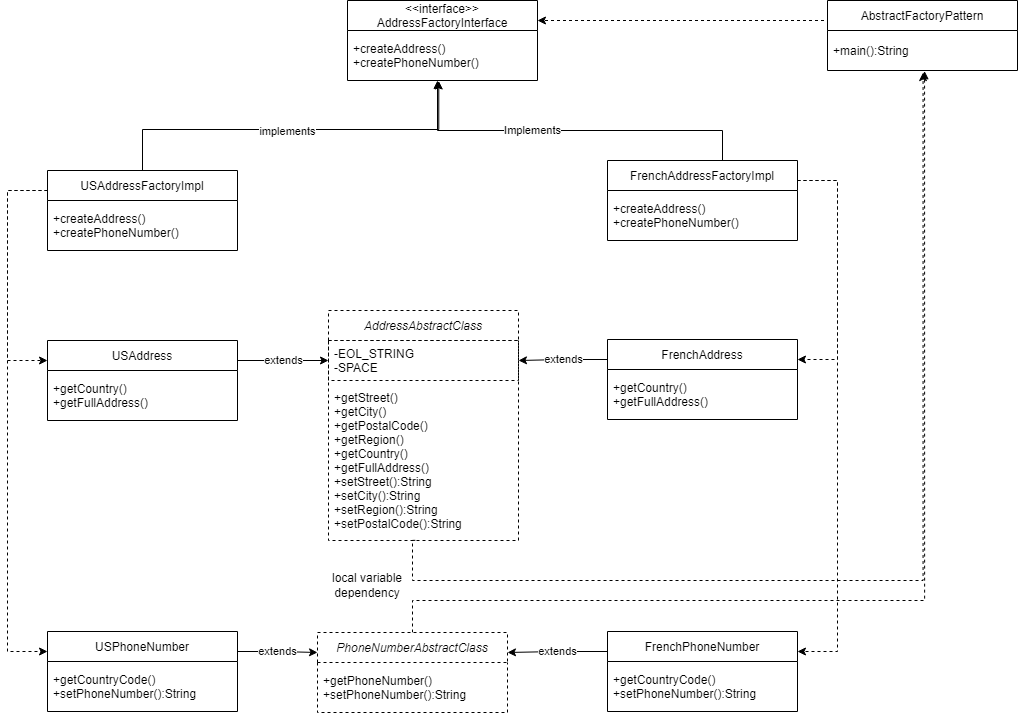

The diagram above was exported from draw.io. Its source (the exported page's mxGraphModel, read from the mxfile embedded in the PNG):
<mxGraphModel dx="1117" dy="804" grid="1" gridSize="10" guides="1" tooltips="1" connect="1" arrows="1" fold="1" page="1" pageScale="1" pageWidth="1100" pageHeight="850" background="none" math="0" shadow="0">
  <root>
    <mxCell id="0" />
    <mxCell id="1" parent="0" />
    <mxCell id="WTavVQ3OG4Ke6jMt4sxN-46" style="edgeStyle=orthogonalEdgeStyle;rounded=0;orthogonalLoop=1;jettySize=auto;html=1;exitX=0;exitY=0.25;exitDx=0;exitDy=0;entryX=0;entryY=0.25;entryDx=0;entryDy=0;dashed=1;" parent="1" source="evrL80drbmnIfJDd2jKB-1" target="evrL80drbmnIfJDd2jKB-12" edge="1">
      <mxGeometry relative="1" as="geometry">
        <Array as="points">
          <mxPoint x="40" y="210" />
          <mxPoint x="40" y="380" />
        </Array>
      </mxGeometry>
    </mxCell>
    <mxCell id="WTavVQ3OG4Ke6jMt4sxN-47" style="edgeStyle=orthogonalEdgeStyle;rounded=0;orthogonalLoop=1;jettySize=auto;html=1;exitX=0;exitY=0.25;exitDx=0;exitDy=0;entryX=0;entryY=0.25;entryDx=0;entryDy=0;dashed=1;" parent="1" source="evrL80drbmnIfJDd2jKB-1" target="l3IwqbRnFfLZwOfgqRGA-12" edge="1">
      <mxGeometry relative="1" as="geometry">
        <Array as="points">
          <mxPoint x="40" y="210" />
          <mxPoint x="40" y="671" />
        </Array>
      </mxGeometry>
    </mxCell>
    <mxCell id="WTavVQ3OG4Ke6jMt4sxN-58" style="edgeStyle=orthogonalEdgeStyle;rounded=0;orthogonalLoop=1;jettySize=auto;html=1;exitX=0.5;exitY=0;exitDx=0;exitDy=0;entryX=0.491;entryY=1.03;entryDx=0;entryDy=0;entryPerimeter=0;" parent="1" source="evrL80drbmnIfJDd2jKB-1" edge="1">
      <mxGeometry relative="1" as="geometry">
        <mxPoint x="-57" y="333" as="sourcePoint" />
        <mxPoint x="471.2900000000002" y="100.5" as="targetPoint" />
        <Array as="points">
          <mxPoint x="175" y="149" />
          <mxPoint x="471" y="149" />
        </Array>
      </mxGeometry>
    </mxCell>
    <mxCell id="WTavVQ3OG4Ke6jMt4sxN-59" value="implements" style="edgeLabel;html=1;align=center;verticalAlign=middle;resizable=0;points=[];" parent="WTavVQ3OG4Ke6jMt4sxN-58" vertex="1" connectable="0">
      <mxGeometry x="0.1055" y="1" relative="1" as="geometry">
        <mxPoint x="-28" y="2" as="offset" />
      </mxGeometry>
    </mxCell>
    <mxCell id="evrL80drbmnIfJDd2jKB-1" value="USAddressFactoryImpl" style="swimlane;fontStyle=0;childLayout=stackLayout;horizontal=1;startSize=30;horizontalStack=0;resizeParent=1;resizeParentMax=0;resizeLast=0;collapsible=1;marginBottom=0;" parent="1" vertex="1">
      <mxGeometry x="80" y="190" width="190" height="80" as="geometry" />
    </mxCell>
    <mxCell id="l3IwqbRnFfLZwOfgqRGA-6" value="+createAddress()&#10;+createPhoneNumber()" style="text;strokeColor=none;fillColor=none;align=left;verticalAlign=middle;spacingLeft=4;spacingRight=4;overflow=hidden;points=[[0,0.5],[1,0.5]];portConstraint=eastwest;rotatable=0;" parent="evrL80drbmnIfJDd2jKB-1" vertex="1">
      <mxGeometry y="30" width="190" height="50" as="geometry" />
    </mxCell>
    <mxCell id="WTavVQ3OG4Ke6jMt4sxN-53" value="extends" style="edgeStyle=orthogonalEdgeStyle;rounded=0;orthogonalLoop=1;jettySize=auto;html=1;exitX=1;exitY=0.25;exitDx=0;exitDy=0;entryX=0;entryY=0.5;entryDx=0;entryDy=0;" parent="1" source="evrL80drbmnIfJDd2jKB-12" target="l3IwqbRnFfLZwOfgqRGA-25" edge="1">
      <mxGeometry relative="1" as="geometry">
        <mxPoint x="360" y="404" as="targetPoint" />
      </mxGeometry>
    </mxCell>
    <mxCell id="evrL80drbmnIfJDd2jKB-12" value="USAddress" style="swimlane;fontStyle=0;childLayout=stackLayout;horizontal=1;startSize=30;horizontalStack=0;resizeParent=1;resizeParentMax=0;resizeLast=0;collapsible=1;marginBottom=0;" parent="1" vertex="1">
      <mxGeometry x="80" y="360" width="190" height="80" as="geometry" />
    </mxCell>
    <mxCell id="l3IwqbRnFfLZwOfgqRGA-19" value="+getCountry()&#10;+getFullAddress()" style="text;strokeColor=none;fillColor=none;align=left;verticalAlign=middle;spacingLeft=4;spacingRight=4;overflow=hidden;points=[[0,0.5],[1,0.5]];portConstraint=eastwest;rotatable=0;" parent="evrL80drbmnIfJDd2jKB-12" vertex="1">
      <mxGeometry y="30" width="190" height="50" as="geometry" />
    </mxCell>
    <mxCell id="evrL80drbmnIfJDd2jKB-25" value="local variable dependency" style="text;html=1;strokeColor=none;fillColor=none;align=center;verticalAlign=middle;whiteSpace=wrap;rounded=0;" parent="1" vertex="1">
      <mxGeometry x="350" y="590" width="100" height="30" as="geometry" />
    </mxCell>
    <mxCell id="l3IwqbRnFfLZwOfgqRGA-1" value="&lt;&lt;interface&gt;&gt;&#10;AddressFactoryInterface" style="swimlane;fontStyle=0;childLayout=stackLayout;horizontal=1;startSize=30;horizontalStack=0;resizeParent=1;resizeParentMax=0;resizeLast=0;collapsible=1;marginBottom=0;" parent="1" vertex="1">
      <mxGeometry x="380" y="20" width="190" height="80" as="geometry" />
    </mxCell>
    <mxCell id="l3IwqbRnFfLZwOfgqRGA-3" value="+createAddress()&#10;+createPhoneNumber()" style="text;strokeColor=none;fillColor=none;align=left;verticalAlign=middle;spacingLeft=4;spacingRight=4;overflow=hidden;points=[[0,0.5],[1,0.5]];portConstraint=eastwest;rotatable=0;" parent="l3IwqbRnFfLZwOfgqRGA-1" vertex="1">
      <mxGeometry y="30" width="190" height="50" as="geometry" />
    </mxCell>
    <mxCell id="WTavVQ3OG4Ke6jMt4sxN-41" style="edgeStyle=orthogonalEdgeStyle;rounded=0;orthogonalLoop=1;jettySize=auto;html=1;exitX=0.5;exitY=0;exitDx=0;exitDy=0;" parent="1" source="l3IwqbRnFfLZwOfgqRGA-8" edge="1">
      <mxGeometry relative="1" as="geometry">
        <mxPoint x="470" y="100" as="targetPoint" />
        <Array as="points">
          <mxPoint x="755" y="150" />
          <mxPoint x="470" y="150" />
        </Array>
      </mxGeometry>
    </mxCell>
    <mxCell id="WTavVQ3OG4Ke6jMt4sxN-43" value="Implements" style="edgeLabel;html=1;align=center;verticalAlign=middle;resizable=0;points=[];" parent="WTavVQ3OG4Ke6jMt4sxN-41" vertex="1" connectable="0">
      <mxGeometry x="0.4807" y="-1" relative="1" as="geometry">
        <mxPoint x="45" as="offset" />
      </mxGeometry>
    </mxCell>
    <mxCell id="WTavVQ3OG4Ke6jMt4sxN-48" style="edgeStyle=orthogonalEdgeStyle;rounded=0;orthogonalLoop=1;jettySize=auto;html=1;exitX=1;exitY=0.25;exitDx=0;exitDy=0;entryX=1;entryY=0.25;entryDx=0;entryDy=0;dashed=1;" parent="1" source="l3IwqbRnFfLZwOfgqRGA-8" target="l3IwqbRnFfLZwOfgqRGA-13" edge="1">
      <mxGeometry relative="1" as="geometry">
        <mxPoint x="874" y="354.9999999999998" as="sourcePoint" />
        <Array as="points">
          <mxPoint x="870" y="200" />
          <mxPoint x="870" y="379" />
        </Array>
      </mxGeometry>
    </mxCell>
    <mxCell id="WTavVQ3OG4Ke6jMt4sxN-64" style="edgeStyle=orthogonalEdgeStyle;rounded=0;orthogonalLoop=1;jettySize=auto;html=1;exitX=1;exitY=0.25;exitDx=0;exitDy=0;entryX=1;entryY=0.25;entryDx=0;entryDy=0;dashed=1;" parent="1" source="l3IwqbRnFfLZwOfgqRGA-8" target="l3IwqbRnFfLZwOfgqRGA-14" edge="1">
      <mxGeometry relative="1" as="geometry">
        <Array as="points">
          <mxPoint x="870" y="200" />
          <mxPoint x="870" y="671" />
        </Array>
      </mxGeometry>
    </mxCell>
    <mxCell id="l3IwqbRnFfLZwOfgqRGA-8" value="FrenchAddressFactoryImpl" style="swimlane;fontStyle=0;childLayout=stackLayout;horizontal=1;startSize=30;horizontalStack=0;resizeParent=1;resizeParentMax=0;resizeLast=0;collapsible=1;marginBottom=0;" parent="1" vertex="1">
      <mxGeometry x="640" y="180" width="190" height="80" as="geometry" />
    </mxCell>
    <mxCell id="l3IwqbRnFfLZwOfgqRGA-9" value="+createAddress()&#10;+createPhoneNumber()" style="text;strokeColor=none;fillColor=none;align=left;verticalAlign=middle;spacingLeft=4;spacingRight=4;overflow=hidden;points=[[0,0.5],[1,0.5]];portConstraint=eastwest;rotatable=0;" parent="l3IwqbRnFfLZwOfgqRGA-8" vertex="1">
      <mxGeometry y="30" width="190" height="50" as="geometry" />
    </mxCell>
    <mxCell id="WTavVQ3OG4Ke6jMt4sxN-54" value="extends" style="edgeStyle=orthogonalEdgeStyle;rounded=0;orthogonalLoop=1;jettySize=auto;html=1;exitX=0;exitY=0.25;exitDx=0;exitDy=0;entryX=1;entryY=0.5;entryDx=0;entryDy=0;" parent="1" source="l3IwqbRnFfLZwOfgqRGA-13" target="l3IwqbRnFfLZwOfgqRGA-25" edge="1">
      <mxGeometry relative="1" as="geometry" />
    </mxCell>
    <mxCell id="l3IwqbRnFfLZwOfgqRGA-13" value="FrenchAddress" style="swimlane;fontStyle=0;childLayout=stackLayout;horizontal=1;startSize=30;horizontalStack=0;resizeParent=1;resizeParentMax=0;resizeLast=0;collapsible=1;marginBottom=0;" parent="1" vertex="1">
      <mxGeometry x="640" y="359" width="190" height="80" as="geometry" />
    </mxCell>
    <mxCell id="l3IwqbRnFfLZwOfgqRGA-20" value="+getCountry()&#10;+getFullAddress()" style="text;strokeColor=none;fillColor=none;align=left;verticalAlign=middle;spacingLeft=4;spacingRight=4;overflow=hidden;points=[[0,0.5],[1,0.5]];portConstraint=eastwest;rotatable=0;" parent="l3IwqbRnFfLZwOfgqRGA-13" vertex="1">
      <mxGeometry y="30" width="190" height="50" as="geometry" />
    </mxCell>
    <mxCell id="WTavVQ3OG4Ke6jMt4sxN-56" style="edgeStyle=orthogonalEdgeStyle;rounded=0;orthogonalLoop=1;jettySize=auto;html=1;exitX=0;exitY=0.25;exitDx=0;exitDy=0;entryX=1;entryY=0.25;entryDx=0;entryDy=0;" parent="1" source="l3IwqbRnFfLZwOfgqRGA-14" target="WTavVQ3OG4Ke6jMt4sxN-1" edge="1">
      <mxGeometry relative="1" as="geometry" />
    </mxCell>
    <mxCell id="WTavVQ3OG4Ke6jMt4sxN-57" value="extends" style="edgeLabel;html=1;align=center;verticalAlign=middle;resizable=0;points=[];" parent="WTavVQ3OG4Ke6jMt4sxN-56" vertex="1" connectable="0">
      <mxGeometry x="-0.3062" y="-1" relative="1" as="geometry">
        <mxPoint x="-15" as="offset" />
      </mxGeometry>
    </mxCell>
    <mxCell id="l3IwqbRnFfLZwOfgqRGA-14" value="FrenchPhoneNumber" style="swimlane;fontStyle=0;childLayout=stackLayout;horizontal=1;startSize=30;horizontalStack=0;resizeParent=1;resizeParentMax=0;resizeLast=0;collapsible=1;marginBottom=0;" parent="1" vertex="1">
      <mxGeometry x="640" y="651" width="190" height="80" as="geometry" />
    </mxCell>
    <mxCell id="l3IwqbRnFfLZwOfgqRGA-15" value="+getCountryCode()&#10;+setPhoneNumber():String" style="text;strokeColor=none;fillColor=none;align=left;verticalAlign=middle;spacingLeft=4;spacingRight=4;overflow=hidden;points=[[0,0.5],[1,0.5]];portConstraint=eastwest;rotatable=0;" parent="l3IwqbRnFfLZwOfgqRGA-14" vertex="1">
      <mxGeometry y="30" width="190" height="50" as="geometry" />
    </mxCell>
    <mxCell id="WTavVQ3OG4Ke6jMt4sxN-55" value="extends" style="edgeStyle=orthogonalEdgeStyle;rounded=0;orthogonalLoop=1;jettySize=auto;html=1;exitX=1;exitY=0.25;exitDx=0;exitDy=0;entryX=0;entryY=0.25;entryDx=0;entryDy=0;" parent="1" source="l3IwqbRnFfLZwOfgqRGA-12" target="WTavVQ3OG4Ke6jMt4sxN-1" edge="1">
      <mxGeometry relative="1" as="geometry" />
    </mxCell>
    <mxCell id="l3IwqbRnFfLZwOfgqRGA-12" value="USPhoneNumber" style="swimlane;fontStyle=0;childLayout=stackLayout;horizontal=1;startSize=30;horizontalStack=0;resizeParent=1;resizeParentMax=0;resizeLast=0;collapsible=1;marginBottom=0;" parent="1" vertex="1">
      <mxGeometry x="80" y="651" width="190" height="80" as="geometry" />
    </mxCell>
    <mxCell id="l3IwqbRnFfLZwOfgqRGA-18" value="+getCountryCode()&#10;+setPhoneNumber():String" style="text;strokeColor=none;fillColor=none;align=left;verticalAlign=middle;spacingLeft=4;spacingRight=4;overflow=hidden;points=[[0,0.5],[1,0.5]];portConstraint=eastwest;rotatable=0;" parent="l3IwqbRnFfLZwOfgqRGA-12" vertex="1">
      <mxGeometry y="30" width="190" height="50" as="geometry" />
    </mxCell>
    <mxCell id="WTavVQ3OG4Ke6jMt4sxN-66" style="edgeStyle=orthogonalEdgeStyle;rounded=0;orthogonalLoop=1;jettySize=auto;html=1;exitX=0.457;exitY=0.999;exitDx=0;exitDy=0;entryX=0.503;entryY=1.052;entryDx=0;entryDy=0;entryPerimeter=0;dashed=1;exitPerimeter=0;" parent="1" source="l3IwqbRnFfLZwOfgqRGA-24" target="WTavVQ3OG4Ke6jMt4sxN-6" edge="1">
      <mxGeometry relative="1" as="geometry">
        <Array as="points">
          <mxPoint x="445" y="560" />
          <mxPoint x="445" y="600" />
          <mxPoint x="956" y="600" />
        </Array>
      </mxGeometry>
    </mxCell>
    <mxCell id="l3IwqbRnFfLZwOfgqRGA-23" value="AddressAbstractClass" style="swimlane;fontStyle=2;childLayout=stackLayout;horizontal=1;startSize=30;horizontalStack=0;resizeParent=1;resizeParentMax=0;resizeLast=0;collapsible=1;marginBottom=0;strokeColor=default;dashed=1;" parent="1" vertex="1">
      <mxGeometry x="361" y="330" width="190" height="230" as="geometry" />
    </mxCell>
    <mxCell id="l3IwqbRnFfLZwOfgqRGA-25" value="-EOL_STRING&#10;-SPACE" style="text;strokeColor=default;fillColor=none;align=left;verticalAlign=middle;spacingLeft=4;spacingRight=4;overflow=hidden;points=[[0,0.5],[1,0.5]];portConstraint=eastwest;rotatable=0;dashed=1;" parent="l3IwqbRnFfLZwOfgqRGA-23" vertex="1">
      <mxGeometry y="30" width="190" height="40" as="geometry" />
    </mxCell>
    <mxCell id="l3IwqbRnFfLZwOfgqRGA-24" value="+getStreet()&#10;+getCity()&#10;+getPostalCode()&#10;+getRegion()&#10;+getCountry()&#10;+getFullAddress()&#10;+setStreet():String&#10;+setCity():String&#10;+setRegion():String&#10;+setPostalCode():String" style="text;strokeColor=none;fillColor=none;align=left;verticalAlign=middle;spacingLeft=4;spacingRight=4;overflow=hidden;points=[[0,0.5],[1,0.5]];portConstraint=eastwest;rotatable=0;" parent="l3IwqbRnFfLZwOfgqRGA-23" vertex="1">
      <mxGeometry y="70" width="190" height="160" as="geometry" />
    </mxCell>
    <mxCell id="WTavVQ3OG4Ke6jMt4sxN-67" style="edgeStyle=orthogonalEdgeStyle;rounded=0;orthogonalLoop=1;jettySize=auto;html=1;exitX=0.5;exitY=0;exitDx=0;exitDy=0;entryX=0.511;entryY=1.013;entryDx=0;entryDy=0;entryPerimeter=0;dashed=1;" parent="1" source="WTavVQ3OG4Ke6jMt4sxN-1" target="WTavVQ3OG4Ke6jMt4sxN-6" edge="1">
      <mxGeometry relative="1" as="geometry">
        <Array as="points">
          <mxPoint x="445" y="620" />
          <mxPoint x="957" y="620" />
        </Array>
      </mxGeometry>
    </mxCell>
    <mxCell id="WTavVQ3OG4Ke6jMt4sxN-1" value="PhoneNumberAbstractClass" style="swimlane;fontStyle=2;childLayout=stackLayout;horizontal=1;startSize=30;horizontalStack=0;resizeParent=1;resizeParentMax=0;resizeLast=0;collapsible=1;marginBottom=0;strokeColor=default;dashed=1;" parent="1" vertex="1">
      <mxGeometry x="350" y="652" width="190" height="80" as="geometry" />
    </mxCell>
    <mxCell id="WTavVQ3OG4Ke6jMt4sxN-3" value="+getPhoneNumber()&#10;+setPhoneNumber():String" style="text;strokeColor=none;fillColor=none;align=left;verticalAlign=middle;spacingLeft=4;spacingRight=4;overflow=hidden;points=[[0,0.5],[1,0.5]];portConstraint=eastwest;rotatable=0;dashed=1;" parent="WTavVQ3OG4Ke6jMt4sxN-1" vertex="1">
      <mxGeometry y="30" width="190" height="50" as="geometry" />
    </mxCell>
    <mxCell id="WTavVQ3OG4Ke6jMt4sxN-65" style="edgeStyle=orthogonalEdgeStyle;rounded=0;orthogonalLoop=1;jettySize=auto;html=1;exitX=0;exitY=0.25;exitDx=0;exitDy=0;entryX=1;entryY=0.25;entryDx=0;entryDy=0;dashed=1;" parent="1" source="WTavVQ3OG4Ke6jMt4sxN-5" target="l3IwqbRnFfLZwOfgqRGA-1" edge="1">
      <mxGeometry relative="1" as="geometry">
        <Array as="points">
          <mxPoint x="860" y="40" />
        </Array>
      </mxGeometry>
    </mxCell>
    <mxCell id="WTavVQ3OG4Ke6jMt4sxN-5" value="AbstractFactoryPattern" style="swimlane;fontStyle=0;childLayout=stackLayout;horizontal=1;startSize=30;horizontalStack=0;resizeParent=1;resizeParentMax=0;resizeLast=0;collapsible=1;marginBottom=0;" parent="1" vertex="1">
      <mxGeometry x="860" y="20" width="190" height="70" as="geometry" />
    </mxCell>
    <mxCell id="WTavVQ3OG4Ke6jMt4sxN-6" value="+main():String" style="text;strokeColor=none;fillColor=none;align=left;verticalAlign=middle;spacingLeft=4;spacingRight=4;overflow=hidden;points=[[0,0.5],[1,0.5]];portConstraint=eastwest;rotatable=0;" parent="WTavVQ3OG4Ke6jMt4sxN-5" vertex="1">
      <mxGeometry y="30" width="190" height="40" as="geometry" />
    </mxCell>
  </root>
</mxGraphModel>